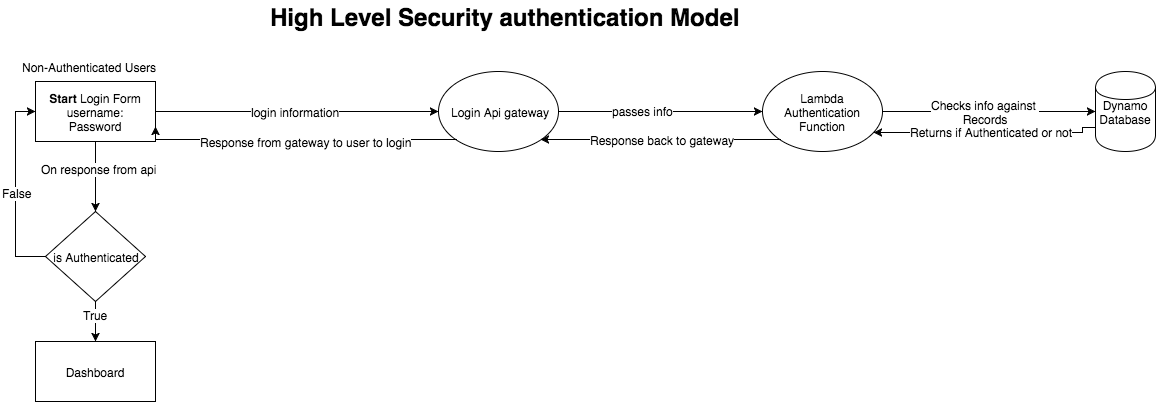

The diagram above was exported from draw.io. Its source (the exported page's mxGraphModel, read from the mxfile embedded in the PNG):
<mxGraphModel dx="2260" dy="899" grid="1" gridSize="10" guides="1" tooltips="1" connect="1" arrows="1" fold="1" page="1" pageScale="1" pageWidth="826" pageHeight="1169" background="#ffffff" math="0" shadow="0">
  <root>
    <mxCell id="0" />
    <mxCell id="1" parent="0" />
    <mxCell id="70c73fde3d20330a-1" value="&lt;b&gt;Start&lt;/b&gt; Login Form&lt;div&gt;username:&lt;/div&gt;&lt;div&gt;Password&lt;/div&gt;" style="whiteSpace=wrap;html=1;" vertex="1" parent="1">
      <mxGeometry x="-300" y="160" width="120" height="60" as="geometry" />
    </mxCell>
    <mxCell id="70c73fde3d20330a-3" value="Login Api gateway" style="ellipse;whiteSpace=wrap;html=1;" vertex="1" parent="1">
      <mxGeometry x="103" y="150" width="120" height="80" as="geometry" />
    </mxCell>
    <mxCell id="70c73fde3d20330a-4" value="" style="endArrow=classic;html=1;entryX=0;entryY=0.5;exitX=1;exitY=0.5;" edge="1" parent="1" source="70c73fde3d20330a-1" target="70c73fde3d20330a-3">
      <mxGeometry width="50" height="50" relative="1" as="geometry">
        <mxPoint x="200" y="185" as="sourcePoint" />
        <mxPoint x="250" y="135" as="targetPoint" />
      </mxGeometry>
    </mxCell>
    <mxCell id="70c73fde3d20330a-14" value="login information" style="text;html=1;resizable=0;points=[];align=center;verticalAlign=middle;labelBackgroundColor=#ffffff;" vertex="1" connectable="0" parent="70c73fde3d20330a-4">
      <mxGeometry x="0.2055" y="-1" relative="1" as="geometry">
        <mxPoint x="-32" y="-1" as="offset" />
      </mxGeometry>
    </mxCell>
    <mxCell id="70c73fde3d20330a-5" value="Lambda Authentication Function" style="ellipse;whiteSpace=wrap;html=1;" vertex="1" parent="1">
      <mxGeometry x="427" y="150" width="120" height="80" as="geometry" />
    </mxCell>
    <mxCell id="70c73fde3d20330a-6" value="Dynamo Database" style="shape=cylinder;whiteSpace=wrap;html=1;" vertex="1" parent="1">
      <mxGeometry x="760" y="150" width="60" height="80" as="geometry" />
    </mxCell>
    <mxCell id="70c73fde3d20330a-8" style="edgeStyle=orthogonalEdgeStyle;rounded=0;html=1;exitX=1;exitY=0.5;entryX=0;entryY=0.5;jettySize=auto;orthogonalLoop=1;" edge="1" parent="1" source="70c73fde3d20330a-3" target="70c73fde3d20330a-5">
      <mxGeometry relative="1" as="geometry">
        <mxPoint x="310" y="190" as="sourcePoint" />
        <Array as="points" />
      </mxGeometry>
    </mxCell>
    <mxCell id="70c73fde3d20330a-15" value="passes info" style="text;html=1;resizable=0;points=[];align=center;verticalAlign=middle;labelBackgroundColor=#ffffff;" vertex="1" connectable="0" parent="70c73fde3d20330a-8">
      <mxGeometry x="-0.1738" y="1" relative="1" as="geometry">
        <mxPoint as="offset" />
      </mxGeometry>
    </mxCell>
    <mxCell id="70c73fde3d20330a-9" value="" style="endArrow=classic;html=1;exitX=1;exitY=0.5;entryX=0;entryY=0.5;" edge="1" parent="1" source="70c73fde3d20330a-5" target="70c73fde3d20330a-6">
      <mxGeometry width="50" height="50" relative="1" as="geometry">
        <mxPoint x="667" y="190" as="sourcePoint" />
        <mxPoint x="717" y="190" as="targetPoint" />
      </mxGeometry>
    </mxCell>
    <mxCell id="70c73fde3d20330a-17" value="Checks info against&amp;nbsp;&lt;div&gt;Records&lt;/div&gt;" style="text;html=1;resizable=0;points=[];align=center;verticalAlign=middle;labelBackgroundColor=#ffffff;" vertex="1" connectable="0" parent="70c73fde3d20330a-9">
      <mxGeometry x="0.0048" y="1" relative="1" as="geometry">
        <mxPoint x="-5" y="1" as="offset" />
      </mxGeometry>
    </mxCell>
    <mxCell id="70c73fde3d20330a-11" style="edgeStyle=orthogonalEdgeStyle;rounded=0;html=1;exitX=0;exitY=0.7;entryX=0.928;entryY=0.758;jettySize=auto;orthogonalLoop=1;entryPerimeter=0;" edge="1" parent="1" source="70c73fde3d20330a-6" target="70c73fde3d20330a-5">
      <mxGeometry relative="1" as="geometry">
        <mxPoint x="747" y="230" as="sourcePoint" />
        <Array as="points">
          <mxPoint x="747" y="206" />
          <mxPoint x="747" y="211" />
        </Array>
      </mxGeometry>
    </mxCell>
    <mxCell id="70c73fde3d20330a-19" value="Returns if Authenticated or not" style="text;html=1;resizable=0;points=[];align=center;verticalAlign=middle;labelBackgroundColor=#ffffff;" vertex="1" connectable="0" parent="70c73fde3d20330a-11">
      <mxGeometry x="-0.0356" y="-1" relative="1" as="geometry">
        <mxPoint as="offset" />
      </mxGeometry>
    </mxCell>
    <mxCell id="70c73fde3d20330a-12" style="edgeStyle=orthogonalEdgeStyle;rounded=0;html=1;exitX=0;exitY=1;entryX=1;entryY=1;jettySize=auto;orthogonalLoop=1;" edge="1" parent="1" source="70c73fde3d20330a-5" target="70c73fde3d20330a-3">
      <mxGeometry relative="1" as="geometry">
        <Array as="points">
          <mxPoint x="320" y="218" />
          <mxPoint x="320" y="218" />
        </Array>
      </mxGeometry>
    </mxCell>
    <mxCell id="70c73fde3d20330a-20" value="Response back to gateway" style="text;html=1;resizable=0;points=[];align=center;verticalAlign=middle;labelBackgroundColor=#ffffff;" vertex="1" connectable="0" parent="70c73fde3d20330a-12">
      <mxGeometry x="0.1312" y="1" relative="1" as="geometry">
        <mxPoint x="17" y="-1" as="offset" />
      </mxGeometry>
    </mxCell>
    <mxCell id="70c73fde3d20330a-13" style="edgeStyle=orthogonalEdgeStyle;rounded=0;html=1;jettySize=auto;orthogonalLoop=1;exitX=0;exitY=1;" edge="1" parent="1" source="70c73fde3d20330a-3">
      <mxGeometry relative="1" as="geometry">
        <mxPoint x="90" y="220" as="sourcePoint" />
        <Array as="points">
          <mxPoint x="-180" y="218" />
        </Array>
        <mxPoint x="-180" y="205" as="targetPoint" />
      </mxGeometry>
    </mxCell>
    <mxCell id="70c73fde3d20330a-21" value="Response from gateway to user to login" style="text;html=1;resizable=0;points=[];align=center;verticalAlign=middle;labelBackgroundColor=#ffffff;" vertex="1" connectable="0" parent="70c73fde3d20330a-13">
      <mxGeometry x="0.162" y="5" relative="1" as="geometry">
        <mxPoint x="31" y="-3" as="offset" />
      </mxGeometry>
    </mxCell>
    <mxCell id="70c73fde3d20330a-18" value="&lt;div&gt;Non-Authenticated Users&lt;/div&gt;" style="text;html=1;resizable=0;points=[];autosize=1;align=left;verticalAlign=top;spacingTop=-4;" vertex="1" parent="1">
      <mxGeometry x="-315" y="137" width="150" height="10" as="geometry" />
    </mxCell>
    <mxCell id="70c73fde3d20330a-23" value="Dashboard" style="whiteSpace=wrap;html=1;" vertex="1" parent="1">
      <mxGeometry x="-300" y="420" width="120" height="60" as="geometry" />
    </mxCell>
    <mxCell id="70c73fde3d20330a-30" value="&lt;b&gt;&lt;font style=&quot;font-size: 24px&quot;&gt;High Level Security authentication Model&lt;/font&gt;&lt;/b&gt;" style="text;html=1;resizable=0;points=[];autosize=1;align=left;verticalAlign=top;spacingTop=-4;" vertex="1" parent="1">
      <mxGeometry x="-67" y="80" width="480" height="20" as="geometry" />
    </mxCell>
    <mxCell id="70c73fde3d20330a-31" value="is Authenticated" style="rhombus;whiteSpace=wrap;html=1;" vertex="1" parent="1">
      <mxGeometry x="-290" y="290" width="100" height="90" as="geometry" />
    </mxCell>
    <mxCell id="70c73fde3d20330a-33" style="edgeStyle=orthogonalEdgeStyle;rounded=0;html=1;exitX=0.5;exitY=1;entryX=0.5;entryY=0;jettySize=auto;orthogonalLoop=1;" edge="1" parent="1" source="70c73fde3d20330a-31" target="70c73fde3d20330a-23">
      <mxGeometry relative="1" as="geometry" />
    </mxCell>
    <mxCell id="70c73fde3d20330a-35" value="True" style="text;html=1;resizable=0;points=[];align=center;verticalAlign=middle;labelBackgroundColor=#ffffff;" vertex="1" connectable="0" parent="70c73fde3d20330a-33">
      <mxGeometry x="-0.3556" y="-1" relative="1" as="geometry">
        <mxPoint as="offset" />
      </mxGeometry>
    </mxCell>
    <mxCell id="70c73fde3d20330a-34" style="edgeStyle=orthogonalEdgeStyle;rounded=0;html=1;exitX=0;exitY=0.5;entryX=0;entryY=0.5;jettySize=auto;orthogonalLoop=1;" edge="1" parent="1" source="70c73fde3d20330a-31" target="70c73fde3d20330a-1">
      <mxGeometry relative="1" as="geometry" />
    </mxCell>
    <mxCell id="70c73fde3d20330a-36" value="False" style="text;html=1;resizable=0;points=[];align=center;verticalAlign=middle;labelBackgroundColor=#ffffff;" vertex="1" connectable="0" parent="70c73fde3d20330a-34">
      <mxGeometry x="-0.0347" y="-1" relative="1" as="geometry">
        <mxPoint as="offset" />
      </mxGeometry>
    </mxCell>
    <mxCell id="70c73fde3d20330a-37" style="edgeStyle=orthogonalEdgeStyle;rounded=0;html=1;exitX=0.5;exitY=1;jettySize=auto;orthogonalLoop=1;" edge="1" parent="1" source="70c73fde3d20330a-1" target="70c73fde3d20330a-31">
      <mxGeometry relative="1" as="geometry" />
    </mxCell>
    <mxCell id="70c73fde3d20330a-38" value="On response from api" style="text;html=1;resizable=0;points=[];align=center;verticalAlign=middle;labelBackgroundColor=#ffffff;" vertex="1" connectable="0" parent="70c73fde3d20330a-37">
      <mxGeometry x="-0.2381" y="3" relative="1" as="geometry">
        <mxPoint as="offset" />
      </mxGeometry>
    </mxCell>
  </root>
</mxGraphModel>